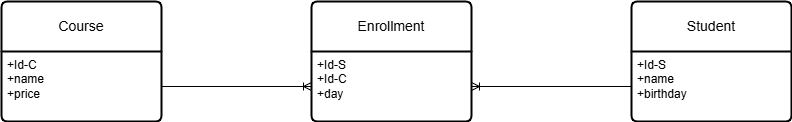

The diagram above was exported from draw.io. Its source (the exported page's mxGraphModel, read from the mxfile embedded in the PNG):
<mxGraphModel dx="1290" dy="557" grid="1" gridSize="10" guides="1" tooltips="1" connect="1" arrows="1" fold="1" page="1" pageScale="1" pageWidth="1169" pageHeight="1654" math="0" shadow="0">
  <root>
    <mxCell id="0" />
    <mxCell id="1" parent="0" />
    <mxCell id="2WtdPNV8RJbbRXWlxGL7-42" value="" style="fontSize=12;html=1;endArrow=ERoneToMany;rounded=0;entryX=0;entryY=0.5;entryDx=0;entryDy=0;exitX=1;exitY=0.5;exitDx=0;exitDy=0;" edge="1" parent="1" source="2WtdPNV8RJbbRXWlxGL7-33" target="2WtdPNV8RJbbRXWlxGL7-39">
      <mxGeometry width="100" height="100" relative="1" as="geometry">
        <mxPoint x="320" y="270" as="sourcePoint" />
        <mxPoint x="420" y="170" as="targetPoint" />
        <Array as="points" />
      </mxGeometry>
    </mxCell>
    <mxCell id="2WtdPNV8RJbbRXWlxGL7-32" value="Course" style="swimlane;childLayout=stackLayout;horizontal=1;startSize=50;horizontalStack=0;rounded=1;fontSize=14;fontStyle=0;strokeWidth=2;resizeParent=0;resizeLast=1;shadow=0;dashed=0;align=center;arcSize=4;whiteSpace=wrap;html=1;" vertex="1" parent="1">
      <mxGeometry x="150" y="180" width="160" height="120" as="geometry" />
    </mxCell>
    <mxCell id="2WtdPNV8RJbbRXWlxGL7-33" value="+Id-C&lt;div&gt;+name&lt;/div&gt;&lt;div&gt;+price&lt;/div&gt;" style="align=left;strokeColor=none;fillColor=none;spacingLeft=4;fontSize=12;verticalAlign=top;resizable=0;rotatable=0;part=1;html=1;" vertex="1" parent="2WtdPNV8RJbbRXWlxGL7-32">
      <mxGeometry y="50" width="160" height="70" as="geometry" />
    </mxCell>
    <mxCell id="2WtdPNV8RJbbRXWlxGL7-36" value="Student" style="swimlane;childLayout=stackLayout;horizontal=1;startSize=50;horizontalStack=0;rounded=1;fontSize=14;fontStyle=0;strokeWidth=2;resizeParent=0;resizeLast=1;shadow=0;dashed=0;align=center;arcSize=4;whiteSpace=wrap;html=1;" vertex="1" parent="1">
      <mxGeometry x="780" y="180" width="160" height="120" as="geometry" />
    </mxCell>
    <mxCell id="2WtdPNV8RJbbRXWlxGL7-37" value="+Id-S&lt;div&gt;+name&lt;/div&gt;&lt;div&gt;+birthday&lt;/div&gt;" style="align=left;strokeColor=none;fillColor=none;spacingLeft=4;fontSize=12;verticalAlign=top;resizable=0;rotatable=0;part=1;html=1;" vertex="1" parent="2WtdPNV8RJbbRXWlxGL7-36">
      <mxGeometry y="50" width="160" height="70" as="geometry" />
    </mxCell>
    <mxCell id="2WtdPNV8RJbbRXWlxGL7-38" value="Enrollment" style="swimlane;childLayout=stackLayout;horizontal=1;startSize=50;horizontalStack=0;rounded=1;fontSize=14;fontStyle=0;strokeWidth=2;resizeParent=0;resizeLast=1;shadow=0;dashed=0;align=center;arcSize=4;whiteSpace=wrap;html=1;" vertex="1" parent="1">
      <mxGeometry x="460" y="180" width="160" height="120" as="geometry" />
    </mxCell>
    <mxCell id="2WtdPNV8RJbbRXWlxGL7-39" value="+Id-S&lt;div&gt;+Id-C&lt;/div&gt;&lt;div&gt;+day&lt;/div&gt;" style="align=left;strokeColor=none;fillColor=none;spacingLeft=4;fontSize=12;verticalAlign=top;resizable=0;rotatable=0;part=1;html=1;" vertex="1" parent="2WtdPNV8RJbbRXWlxGL7-38">
      <mxGeometry y="50" width="160" height="70" as="geometry" />
    </mxCell>
    <mxCell id="2WtdPNV8RJbbRXWlxGL7-43" value="" style="fontSize=12;html=1;endArrow=ERoneToMany;rounded=0;exitX=0;exitY=0.5;exitDx=0;exitDy=0;entryX=1;entryY=0.5;entryDx=0;entryDy=0;" edge="1" parent="1" source="2WtdPNV8RJbbRXWlxGL7-37" target="2WtdPNV8RJbbRXWlxGL7-39">
      <mxGeometry width="100" height="100" relative="1" as="geometry">
        <mxPoint x="550" y="160" as="sourcePoint" />
        <mxPoint x="650" y="60" as="targetPoint" />
      </mxGeometry>
    </mxCell>
  </root>
</mxGraphModel>